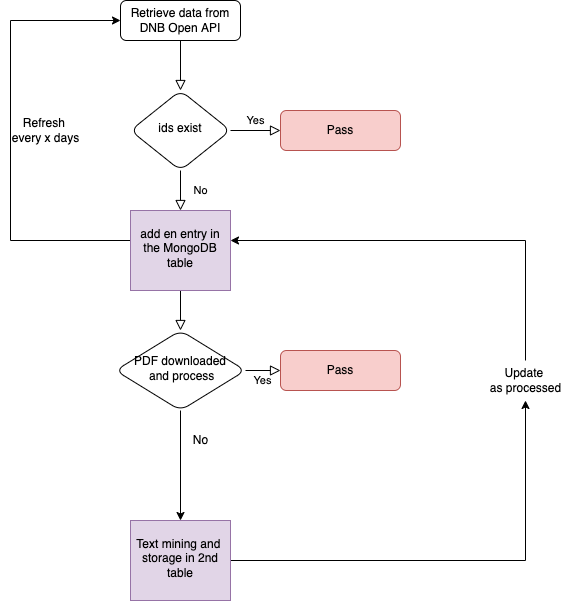

The diagram above was exported from draw.io. Its source (the exported page's mxGraphModel, read from the mxfile embedded in the PNG):
<mxGraphModel dx="946" dy="621" grid="1" gridSize="10" guides="1" tooltips="1" connect="1" arrows="1" fold="1" page="1" pageScale="1" pageWidth="827" pageHeight="1169" math="0" shadow="0">
  <root>
    <mxCell id="WIyWlLk6GJQsqaUBKTNV-0" />
    <mxCell id="WIyWlLk6GJQsqaUBKTNV-1" parent="WIyWlLk6GJQsqaUBKTNV-0" />
    <mxCell id="WIyWlLk6GJQsqaUBKTNV-2" value="" style="rounded=0;html=1;jettySize=auto;orthogonalLoop=1;fontSize=11;endArrow=block;endFill=0;endSize=8;strokeWidth=1;shadow=0;labelBackgroundColor=none;edgeStyle=orthogonalEdgeStyle;" parent="WIyWlLk6GJQsqaUBKTNV-1" source="WIyWlLk6GJQsqaUBKTNV-3" target="WIyWlLk6GJQsqaUBKTNV-6" edge="1">
      <mxGeometry relative="1" as="geometry" />
    </mxCell>
    <mxCell id="WIyWlLk6GJQsqaUBKTNV-3" value="Retrieve data from DNB Open API" style="rounded=1;whiteSpace=wrap;html=1;fontSize=12;glass=0;strokeWidth=1;shadow=0;" parent="WIyWlLk6GJQsqaUBKTNV-1" vertex="1">
      <mxGeometry x="160" y="80" width="120" height="40" as="geometry" />
    </mxCell>
    <mxCell id="WIyWlLk6GJQsqaUBKTNV-4" value="No" style="rounded=0;html=1;jettySize=auto;orthogonalLoop=1;fontSize=11;endArrow=block;endFill=0;endSize=8;strokeWidth=1;shadow=0;labelBackgroundColor=none;edgeStyle=orthogonalEdgeStyle;" parent="WIyWlLk6GJQsqaUBKTNV-1" source="WIyWlLk6GJQsqaUBKTNV-6" target="WIyWlLk6GJQsqaUBKTNV-10" edge="1">
      <mxGeometry y="20" relative="1" as="geometry">
        <mxPoint as="offset" />
      </mxGeometry>
    </mxCell>
    <mxCell id="WIyWlLk6GJQsqaUBKTNV-5" value="Yes" style="edgeStyle=orthogonalEdgeStyle;rounded=0;html=1;jettySize=auto;orthogonalLoop=1;fontSize=11;endArrow=block;endFill=0;endSize=8;strokeWidth=1;shadow=0;labelBackgroundColor=none;" parent="WIyWlLk6GJQsqaUBKTNV-1" source="WIyWlLk6GJQsqaUBKTNV-6" target="WIyWlLk6GJQsqaUBKTNV-7" edge="1">
      <mxGeometry y="10" relative="1" as="geometry">
        <mxPoint as="offset" />
      </mxGeometry>
    </mxCell>
    <mxCell id="WIyWlLk6GJQsqaUBKTNV-6" value="ids exist" style="rhombus;whiteSpace=wrap;html=1;shadow=0;fontFamily=Helvetica;fontSize=12;align=center;strokeWidth=1;spacing=6;spacingTop=-4;rounded=1;" parent="WIyWlLk6GJQsqaUBKTNV-1" vertex="1">
      <mxGeometry x="170" y="170" width="100" height="80" as="geometry" />
    </mxCell>
    <mxCell id="WIyWlLk6GJQsqaUBKTNV-7" value="Pass" style="rounded=1;whiteSpace=wrap;html=1;fontSize=12;glass=0;strokeWidth=1;shadow=0;fillColor=#f8cecc;strokeColor=#b85450;" parent="WIyWlLk6GJQsqaUBKTNV-1" vertex="1">
      <mxGeometry x="320" y="190" width="120" height="40" as="geometry" />
    </mxCell>
    <mxCell id="WIyWlLk6GJQsqaUBKTNV-8" value="" style="rounded=0;html=1;jettySize=auto;orthogonalLoop=1;fontSize=11;endArrow=block;endFill=0;endSize=8;strokeWidth=1;shadow=0;labelBackgroundColor=none;edgeStyle=orthogonalEdgeStyle;" parent="WIyWlLk6GJQsqaUBKTNV-1" source="WIyWlLk6GJQsqaUBKTNV-10" target="WIyWlLk6GJQsqaUBKTNV-11" edge="1">
      <mxGeometry x="0.3333" y="20" relative="1" as="geometry">
        <mxPoint as="offset" />
      </mxGeometry>
    </mxCell>
    <mxCell id="JSarsNwZBQId80HUMcZc-3" style="edgeStyle=orthogonalEdgeStyle;rounded=0;orthogonalLoop=1;jettySize=auto;html=1;entryX=0;entryY=0.5;entryDx=0;entryDy=0;" parent="WIyWlLk6GJQsqaUBKTNV-1" source="WIyWlLk6GJQsqaUBKTNV-10" target="WIyWlLk6GJQsqaUBKTNV-3" edge="1">
      <mxGeometry relative="1" as="geometry">
        <Array as="points">
          <mxPoint x="50" y="320" />
          <mxPoint x="50" y="100" />
        </Array>
      </mxGeometry>
    </mxCell>
    <mxCell id="WIyWlLk6GJQsqaUBKTNV-10" value="add en entry in the MongoDB table" style="rounded;whiteSpace=wrap;html=1;shadow=0;fontFamily=Helvetica;fontSize=12;align=center;strokeWidth=1;spacing=6;spacingTop=-4;fillColor=#e1d5e7;strokeColor=#9673a6;" parent="WIyWlLk6GJQsqaUBKTNV-1" vertex="1">
      <mxGeometry x="170" y="290" width="100" height="80" as="geometry" />
    </mxCell>
    <mxCell id="JSarsNwZBQId80HUMcZc-7" style="edgeStyle=orthogonalEdgeStyle;rounded=0;orthogonalLoop=1;jettySize=auto;html=1;entryX=0.5;entryY=0;entryDx=0;entryDy=0;" parent="WIyWlLk6GJQsqaUBKTNV-1" source="WIyWlLk6GJQsqaUBKTNV-11" target="JSarsNwZBQId80HUMcZc-9" edge="1">
      <mxGeometry relative="1" as="geometry">
        <mxPoint x="220" y="550" as="targetPoint" />
      </mxGeometry>
    </mxCell>
    <mxCell id="WIyWlLk6GJQsqaUBKTNV-11" value="PDF downloaded&lt;br&gt;&amp;nbsp;and process" style="rhombus;whiteSpace=wrap;html=1;shadow=0;fontFamily=Helvetica;fontSize=12;align=center;strokeWidth=1;spacing=6;spacingTop=-4;rounded=1;" parent="WIyWlLk6GJQsqaUBKTNV-1" vertex="1">
      <mxGeometry x="155" y="410" width="130" height="80" as="geometry" />
    </mxCell>
    <mxCell id="JSarsNwZBQId80HUMcZc-4" value="Refresh &lt;br&gt;every x days" style="text;html=1;align=center;verticalAlign=middle;resizable=0;points=[];autosize=1;strokeColor=none;fillColor=none;" parent="WIyWlLk6GJQsqaUBKTNV-1" vertex="1">
      <mxGeometry x="40" y="190" width="90" height="40" as="geometry" />
    </mxCell>
    <mxCell id="JSarsNwZBQId80HUMcZc-5" value="Yes" style="edgeStyle=orthogonalEdgeStyle;rounded=0;html=1;jettySize=auto;orthogonalLoop=1;fontSize=11;endArrow=block;endFill=0;endSize=8;strokeWidth=1;shadow=0;labelBackgroundColor=none;" parent="WIyWlLk6GJQsqaUBKTNV-1" source="WIyWlLk6GJQsqaUBKTNV-11" target="JSarsNwZBQId80HUMcZc-6" edge="1">
      <mxGeometry y="10" relative="1" as="geometry">
        <mxPoint as="offset" />
        <mxPoint x="280" y="460" as="sourcePoint" />
      </mxGeometry>
    </mxCell>
    <mxCell id="JSarsNwZBQId80HUMcZc-6" value="Pass" style="rounded=1;whiteSpace=wrap;html=1;fontSize=12;glass=0;strokeWidth=1;shadow=0;fillColor=#f8cecc;strokeColor=#b85450;" parent="WIyWlLk6GJQsqaUBKTNV-1" vertex="1">
      <mxGeometry x="320" y="430" width="120" height="40" as="geometry" />
    </mxCell>
    <mxCell id="JSarsNwZBQId80HUMcZc-8" value="No" style="text;html=1;align=center;verticalAlign=middle;resizable=0;points=[];autosize=1;strokeColor=none;fillColor=none;" parent="WIyWlLk6GJQsqaUBKTNV-1" vertex="1">
      <mxGeometry x="220" y="505" width="40" height="30" as="geometry" />
    </mxCell>
    <mxCell id="yYL7yAytYVHexkyhEhgq-1" style="edgeStyle=orthogonalEdgeStyle;rounded=0;orthogonalLoop=1;jettySize=auto;html=1;" parent="WIyWlLk6GJQsqaUBKTNV-1" source="JSarsNwZBQId80HUMcZc-9" target="JSarsNwZBQId80HUMcZc-11" edge="1">
      <mxGeometry relative="1" as="geometry" />
    </mxCell>
    <mxCell id="JSarsNwZBQId80HUMcZc-9" value="Text mining and&amp;nbsp;&lt;br&gt;storage in 2nd table" style="rounded;whiteSpace=wrap;html=1;shadow=0;fontFamily=Helvetica;fontSize=12;align=center;strokeWidth=1;spacing=6;spacingTop=-4;fillColor=#e1d5e7;strokeColor=#9673a6;" parent="WIyWlLk6GJQsqaUBKTNV-1" vertex="1">
      <mxGeometry x="170" y="600" width="100" height="80" as="geometry" />
    </mxCell>
    <mxCell id="yYL7yAytYVHexkyhEhgq-2" style="edgeStyle=orthogonalEdgeStyle;rounded=0;orthogonalLoop=1;jettySize=auto;html=1;" parent="WIyWlLk6GJQsqaUBKTNV-1" source="JSarsNwZBQId80HUMcZc-11" target="WIyWlLk6GJQsqaUBKTNV-10" edge="1">
      <mxGeometry relative="1" as="geometry">
        <Array as="points">
          <mxPoint x="565" y="320" />
        </Array>
      </mxGeometry>
    </mxCell>
    <mxCell id="JSarsNwZBQId80HUMcZc-11" value="Update &lt;br&gt;as processed" style="text;html=1;align=center;verticalAlign=middle;resizable=0;points=[];autosize=1;strokeColor=none;fillColor=none;" parent="WIyWlLk6GJQsqaUBKTNV-1" vertex="1">
      <mxGeometry x="520" y="440" width="90" height="40" as="geometry" />
    </mxCell>
  </root>
</mxGraphModel>